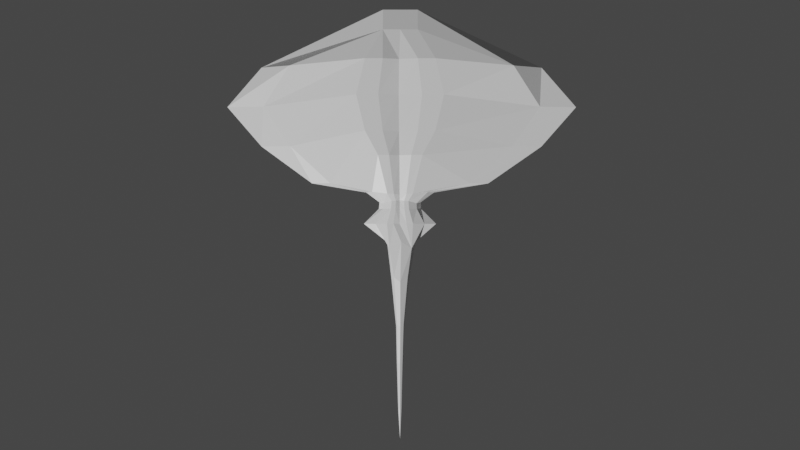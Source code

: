 # Source: stingray.blend  (saved by Blender 2.82.7; exported with 4.5.12 LTS)
import bpy
from mathutils import Matrix  # noqa: F401  (used for matrix-valued properties, if any)

bpy.ops.wm.read_factory_settings(use_empty=True)
scene = bpy.context.scene
scene.name = 'Scene'

# ---- collections
col_collection = bpy.data.collections.new('Collection'); scene.collection.children.link(col_collection)

# ---- materials (node trees are filled in below, after node groups)
mat_material = bpy.data.materials.new('Material')
mat_material.alpha_threshold = 0.0
mat_material.use_transparent_shadow = False
mat_material.line_color = (0.0, 0.0, 0.0, 1.0)

# ---- material node trees
mat_material.use_nodes = True; mat_material.node_tree.nodes.clear()
_N = mat_material.node_tree.nodes; _L = mat_material.node_tree.links
n0 = _N.new('ShaderNodeOutputMaterial'); n0.name = 'Material Output'; n0.location = (300, 300)
n1 = _N.new('ShaderNodeBsdfPrincipled'); n1.name = 'Principled BSDF'; n1.location = (10, 300)
n1.distribution = 'GGX'
n1.subsurface_method = 'BURLEY'
n1.inputs[2].default_value = 0.4
n1.inputs[3].default_value = 1.45
n1.inputs[27].default_value = (0.0, 0.0, 0.0, 1.0)
n1.inputs[28].default_value = 1.0
_L.new(n1.outputs[0], n0.inputs[0])
n0.is_active_output = True

# ---- world
world_world = bpy.data.worlds.new('World'); scene.world = world_world
world_world.use_nodes = True; world_world.node_tree.nodes.clear()
_N = world_world.node_tree.nodes; _L = world_world.node_tree.links
n0 = _N.new('ShaderNodeOutputWorld'); n0.name = 'World Output'; n0.location = (300, 300)
n1 = _N.new('ShaderNodeBackground'); n1.name = 'Background'; n1.location = (10, 300)
n1.inputs[0].default_value = (0.05088, 0.05088, 0.05088, 1.0)
_L.new(n1.outputs[0], n0.inputs[0])
n0.is_active_output = True
world_world.color = (0.05088, 0.05088, 0.05088)
world_world.use_sun_shadow = False
world_world.sun_shadow_jitter_overblur = 0.0

# ---- cameras
cam_camera = bpy.data.cameras.new('Camera')

# ---- meshes
me_cube = bpy.data.meshes.new('Cube')
me_cube.from_pydata([(-0.05615, 0.5801, 0.2646), (-0.0562, 0.5801, -0.2851), (-0.05616, -0.58, 0.2646), (-0.05622, -0.58, -0.2851), (-1.071, 0.3766, 0.3191), (-1.074, 0.3761, -0.3147), (-1.07, -0.3763, 0.3192), (-1.073, -0.3757, -0.3148), (-0.05526, 1.615, -0.01028), (-1.016, -0.9193, 0.001713), (-0.05525, -1.615, -0.01028), (-1.015, 0.9195, 0.001712), (-1.098, 0.0003143, -0.3113), (-0.0539, -0.01914, 0.2148), (-1.106, -0.01192, 0.2582), (-0.0583, 4.6e-05, -0.2844), (4.532, 0.1962, 0.008335), (-1.866, -3.117, -0.1891), (-0.7246, 0.3974, -0.3033), (-0.7246, -0.3978, 0.3007), (-0.7246, -0.3978, -0.3033), (-0.7246, 0.3974, 0.3006), (-0.7246, 0.9476, -0.0008178), (-0.7246, -0.948, -0.0008196), (-0.7246, -0.0001926, -0.3017), (-0.721, -0.01339, 0.2444), (-1.08, 0.1877, 0.3178), (-0.05777, 0.2895, -0.2846), (-3.094, 0.986, 0.8526), (-1.084, 0.1874, -0.3134), (-0.05772, 0.2895, 0.2641), (0.7604, 0.6918, -0.06681), (-0.7246, 0.1986, 0.3001), (-0.7246, 0.1986, -0.3029), (-1.084, -0.186, -0.3133), (-0.05773, -0.2882, 0.264), (0.7604, -0.5811, -0.06681), (-1.081, -0.1863, 0.3177), (-0.05778, -0.2882, -0.2846), (-3.094, 0.4961, 0.8526), (-0.7246, -0.1981, -0.3029), (-0.7246, -0.1981, 0.3001), (-0.9759, -0.7394, 0.1668), (-0.05201, 1.099, 0.1278), (-0.05203, -1.099, 0.1278), (-0.9755, 0.7393, 0.1668), (0.7604, 0.05399, 0.2918), (-3.094, 0.986, -0.7985), (-0.7246, 0.749, 0.1566), (-0.7246, -0.7494, 0.1566), (1.041, 0.5225, 0.2369), (-1.866, 3.127, -0.1891), (-3.094, -0.9735, 0.8526), (1.041, -0.4754, 0.2369), (-0.05204, 1.099, -0.1484), (-0.05206, -1.098, -0.1484), (-0.9762, 0.7391, -0.1637), (-0.9767, -0.7391, -0.1636), (-1.866, -3.117, 0.2104), (0.7604, 0.05399, -0.4255), (-0.7246, -0.7494, -0.1573), (-0.7246, 0.749, -0.1573), (1.041, 0.5225, -0.3255), (-3.094, -0.9735, -0.7985), (-3.094, -0.4816, -0.7985), (1.041, -0.4754, -0.3255), (2.559, 0.3938, 0.002324), (6.205, 0.145, -0.05351), (2.537, 0.01173, 0.3908), (2.392, 0.3358, 0.2757), (2.494, -0.373, 0.008308), (2.341, -0.2654, 0.2804), (2.516, 0.007468, -0.3802), (2.376, 0.3324, -0.3287), (2.325, -0.2688, -0.324), (8.274, 0.08323, -0.01808), (4.542, 0.01288, 0.1935), (4.456, 0.1593, 0.1394), (4.542, -0.1717, 0.01007), (4.464, -0.1291, 0.1407), (4.531, 0.01083, -0.1751), (4.447, 0.1577, -0.1497), (4.455, -0.1307, -0.1483), (9.584, 0.002711, -0.01294), (6.211, 0.001813, 0.08834), (6.143, 0.1131, 0.04427), (6.223, -0.139, -0.05494), (6.157, -0.1096, 0.04314), (6.217, 0.003633, -0.1968), (6.147, 0.1145, -0.1793), (6.162, -0.1081, -0.1804), (8.277, 0.00879, 0.06884), (8.238, 0.06965, 0.03839), (8.284, -0.0775, -0.005616), (8.246, -0.05635, 0.04816), (8.282, -0.003406, -0.09251), (8.242, 0.06009, -0.0881), (8.25, -0.06591, -0.07833), (-1.381, -0.2716, -0.4559), (-1.395, -0.5631, -0.4684), (-1.481, -1.243, 0.2887), (-1.399, -0.5675, 0.4889), (-1.481, 1.25, -0.2685), (-1.395, 0.5688, -0.4686), (-1.386, 0.2808, 0.4769), (-1.399, 0.5732, 0.4892), (-1.48, -1.24, -0.268), (-1.458, -1.513, 0.009649), (-1.482, 1.252, 0.2893), (-1.459, 1.523, 0.009681), (-4.167, 1.565, 0.8594), (-1.382, 0.2784, -0.4566), (-1.369, 0.002541, -0.4446), (-1.385, -0.2739, 0.4762), (-1.354, -0.01498, 0.3718), (-4.167, 0.7861, 0.8594), (-3.52, -6.212, -0.007889), (-3.52, -4.897, -0.1966), (-3.52, 5.025, 0.2028), (-3.52, 6.34, -0.007889), (-4.167, 0.007681, -0.7917), (-4.167, 0.7861, -0.7917), (-1.866, -3.944, 0.01855), (-1.866, 3.127, 0.2104), (-1.866, 3.955, 0.01855), (-3.094, 0.4961, -0.7985), (-3.094, 0.006221, -0.7985), (-3.094, -0.4816, 0.8526), (-3.085, -0.02629, 0.7056), (-3.52, 5.025, -0.1966), (-4.167, 1.565, -0.7917), (-3.52, -4.897, 0.2028), (-4.167, -1.549, 0.8594), (-4.167, -0.7674, -0.7917), (-4.167, -1.549, -0.7917), (-4.167, -0.7674, 0.8594), (-4.158, -0.04398, 0.7124), (-7.349, -0.7656, -0.7685), (-7.349, -1.547, -0.7685), (-7.05, -4.894, 0.7292), (-7.349, -1.547, 0.8826), (-7.05, 5.028, -0.6667), (-7.349, 1.566, -0.7685), (-7.349, 0.7879, 0.8826), (-7.349, 1.566, 0.8826), (-7.05, -4.894, -0.6667), (-7.05, -6.209, 0.03126), (-7.05, 5.028, 0.7292), (-7.05, 6.343, 0.03126), (-9.646, 0.7879, 0.05701), (-7.349, 0.7879, -0.7685), (-7.349, 0.009501, -0.7685), (-7.349, -0.7656, 0.8826), (-7.341, -0.04216, 0.7356), (-9.646, -0.7656, 0.05701), (-9.646, 0.009501, 0.05701), (-8.694, 0.009501, -0.3558), (-8.694, 0.009501, 0.4698), (-8.694, 0.7879, -0.3558), (-8.694, 0.7879, 0.4698), (-8.694, -0.7656, 0.4698), (-8.694, -0.7656, -0.3558), (-5.758, -1.935, 0.871), (-5.285, 7.89, 0.01168), (-5.758, -0.9612, -0.7801), (-5.758, -1.935, -0.7801), (-5.285, 6.253, 0.2084), (-5.758, -0.9612, 0.871), (-5.285, -6.103, -0.191), (-5.285, -7.74, 0.01168), (-5.285, -6.103, 0.2084), (-5.758, 0.9734, -0.7801), (-5.758, 0.00405, -0.7801), (-5.758, 1.943, 0.871), (-5.285, 6.253, -0.191), (-5.758, 1.943, -0.7801), (-5.749, -0.06029, 0.724), (-5.758, 0.9734, 0.871)], [], [(41, 37, 6, 19), (49, 19, 6, 42), (29, 12, 112, 111), (40, 38, 3, 20), (53, 35, 2, 44), (48, 21, 0, 43), (61, 22, 8, 54), (65, 36, 10, 55), (56, 5, 103, 102), (60, 23, 9, 57), (12, 34, 98, 112), (62, 31, 66, 73), (50, 30, 13, 46), (33, 27, 15, 24), (14, 26, 104, 114), (32, 26, 14, 25), (30, 32, 25, 13), (29, 33, 24, 12), (55, 10, 23, 60), (56, 11, 22, 61), (45, 4, 21, 48), (34, 40, 20, 7), (44, 2, 19, 49), (35, 41, 19, 2), (5, 18, 33, 29), (0, 21, 32, 30), (21, 4, 26, 32), (18, 1, 27, 33), (43, 0, 30, 50), (54, 8, 31, 62), (7, 57, 106, 99), (42, 6, 101, 100), (13, 25, 41, 35), (12, 24, 40, 34), (11, 56, 102, 109), (26, 4, 105, 104), (46, 53, 71, 68), (46, 13, 35, 53), (24, 15, 38, 40), (25, 14, 37, 41), (65, 59, 72, 74), (4, 45, 108, 105), (6, 37, 113, 101), (8, 43, 50, 31), (10, 44, 49, 23), (11, 45, 48, 22), (45, 11, 109, 108), (59, 62, 73, 72), (22, 48, 43, 8), (36, 53, 44, 10), (34, 7, 99, 98), (23, 49, 42, 9), (15, 59, 65, 38), (37, 14, 114, 113), (5, 29, 111, 103), (1, 54, 62, 27), (5, 56, 61, 18), (3, 55, 60, 20), (27, 62, 59, 15), (9, 42, 100, 107), (20, 60, 57, 7), (57, 9, 107, 106), (38, 65, 55, 3), (18, 61, 54, 1), (69, 68, 76, 77), (73, 66, 16, 81), (74, 72, 80, 82), (68, 71, 79, 76), (53, 36, 70, 71), (50, 46, 68, 69), (36, 65, 74, 70), (31, 50, 69, 66), (82, 80, 88, 90), (76, 79, 87, 84), (78, 82, 90, 86), (80, 81, 89, 88), (71, 70, 78, 79), (66, 69, 77, 16), (72, 73, 81, 80), (70, 74, 82, 78), (88, 89, 96, 95), (67, 85, 92, 75), (87, 86, 93, 94), (85, 84, 91, 92), (81, 16, 67, 89), (77, 76, 84, 85), (79, 78, 86, 87), (16, 77, 85, 67), (94, 93, 83), (92, 91, 83), (96, 75, 83), (97, 95, 83), (86, 90, 97, 93), (84, 87, 94, 91), (90, 88, 95, 97), (89, 67, 75, 96), (75, 92, 83), (95, 96, 83), (93, 97, 83), (91, 94, 83), (109, 102, 51, 124), (100, 101, 52, 58), (105, 108, 123, 28), (113, 114, 128, 127), (98, 99, 63, 64), (107, 100, 58, 122), (111, 112, 126, 125), (103, 111, 125, 47), (108, 109, 124, 123), (114, 104, 39, 128), (106, 107, 122, 17), (101, 113, 127, 52), (104, 105, 28, 39), (99, 106, 17, 63), (112, 98, 64, 126), (102, 103, 47, 51), (47, 125, 121, 130), (58, 52, 132, 131), (123, 124, 119, 118), (125, 126, 120, 121), (128, 39, 115, 136), (51, 47, 130, 129), (64, 63, 134, 133), (52, 127, 135, 132), (63, 17, 117, 134), (126, 64, 133, 120), (17, 122, 116, 117), (124, 51, 129, 119), (28, 123, 118, 110), (127, 128, 136, 135), (122, 58, 131, 116), (39, 28, 110, 115), (170, 162, 140, 139), (162, 167, 152, 140), (166, 163, 148, 147), (165, 168, 145, 138), (172, 164, 137, 151), (163, 174, 141, 148), (164, 165, 138, 137), (173, 166, 147, 144), (167, 176, 153, 152), (168, 169, 146, 145), (169, 170, 139, 146), (175, 171, 150, 142), (171, 172, 151, 150), (177, 173, 144, 143), (174, 175, 142, 141), (176, 177, 143, 153), (159, 143, 144, 147), (158, 149, 148, 141), (161, 154, 155, 156), (160, 152, 153, 157), (156, 155, 149, 158), (157, 153, 143, 159), (139, 140, 152, 160), (145, 146, 154, 161), (146, 139, 160, 154), (155, 157, 159, 149), (154, 160, 157, 155), (149, 159, 147, 148), (138, 145, 161, 137), (151, 156, 158, 150), (137, 161, 156, 151), (150, 158, 141, 142), (136, 115, 177, 176), (129, 130, 175, 174), (115, 110, 173, 177), (121, 120, 172, 171), (130, 121, 171, 175), (116, 131, 170, 169), (117, 116, 169, 168), (135, 136, 176, 167), (110, 118, 166, 173), (133, 134, 165, 164), (119, 129, 174, 163), (120, 133, 164, 172), (134, 117, 168, 165), (118, 119, 163, 166), (132, 135, 167, 162), (131, 132, 162, 170)])
_uv = me_cube.uv_layers.new(name='UVMap')
_uv.uv.foreach_set('vector', [0.75, 0.6872, 0.875, 0.6872, 0.875, 0.75, 0.75, 0.75, 0.5625, 0.875, 0.625, 0.875, 0.625, 1.0, 0.5625, 1.0, 0.125, 0.5625, 0.125, 0.625, 0.125, 0.625, 0.125, 0.5625, 0.25, 0.6872, 0.375, 0.6872, 0.375, 0.75, 0.25, 0.75, 0.5625, 0.6872, 0.625, 0.6872, 0.625, 0.75, 0.5625, 0.75, 0.5625, 0.375, 0.625, 0.375, 0.625, 0.5, 0.5625, 0.5, 0.4375, 0.375, 0.5, 0.375, 0.5, 0.5, 0.4375, 0.5, 0.4375, 0.6872, 0.5, 0.6872, 0.5, 0.75, 0.4375, 0.75, 0.4375, 0.25, 0.375, 0.25, 0.375, 0.25, 0.4375, 0.25, 0.4375, 0.875, 0.5, 0.875, 0.5, 1.0, 0.4375, 1.0, 0.125, 0.625, 0.125, 0.6872, 0.125, 0.6872, 0.125, 0.625, 0.4375, 0.5625, 0.5, 0.5625, 0.5, 0.5625, 0.4375, 0.5625, 0.5625, 0.5625, 0.625, 0.5625, 0.625, 0.625, 0.5625, 0.625, 0.25, 0.5625, 0.375, 0.5625, 0.375, 0.625, 0.25, 0.625, 0.875, 0.625, 0.875, 0.5625, 0.875, 0.5625, 0.875, 0.625, 0.75, 0.5625, 0.875, 0.5625, 0.875, 0.625, 0.75, 0.625, 0.625, 0.5625, 0.75, 0.5625, 0.75, 0.625, 0.625, 0.625, 0.125, 0.5625, 0.25, 0.5625, 0.25, 0.625, 0.125, 0.625, 0.4375, 0.75, 0.5, 0.75, 0.5, 0.875, 0.4375, 0.875, 0.4375, 0.25, 0.5, 0.25, 0.5, 0.375, 0.4375, 0.375, 0.5625, 0.25, 0.625, 0.25, 0.625, 0.375, 0.5625, 0.375, 0.125, 0.6872, 0.25, 0.6872, 0.25, 0.75, 0.125, 0.75, 0.5625, 0.75, 0.625, 0.75, 0.625, 0.875, 0.5625, 0.875, 0.625, 0.6872, 0.75, 0.6872, 0.75, 0.75, 0.625, 0.75, 0.125, 0.5, 0.25, 0.5, 0.25, 0.5625, 0.125, 0.5625, 0.625, 0.5, 0.75, 0.5, 0.75, 0.5625, 0.625, 0.5625, 0.75, 0.5, 0.875, 0.5, 0.875, 0.5625, 0.75, 0.5625, 0.25, 0.5, 0.375, 0.5, 0.375, 0.5625, 0.25, 0.5625, 0.5625, 0.5, 0.625, 0.5, 0.625, 0.5625, 0.5625, 0.5625, 0.4375, 0.5, 0.5, 0.5, 0.5, 0.5625, 0.4375, 0.5625, 0.375, 1.0, 0.4375, 1.0, 0.4375, 1.0, 0.375, 1.0, 0.5625, 1.0, 0.625, 1.0, 0.625, 1.0, 0.5625, 1.0, 0.625, 0.625, 0.75, 0.625, 0.75, 0.6872, 0.625, 0.6872, 0.125, 0.625, 0.25, 0.625, 0.25, 0.6872, 0.125, 0.6872, 0.5, 0.25, 0.4375, 0.25, 0.4375, 0.25, 0.5, 0.25, 0.875, 0.5625, 0.875, 0.5, 0.875, 0.5, 0.875, 0.5625, 0.5625, 0.625, 0.5625, 0.6872, 0.5625, 0.6872, 0.5625, 0.625, 0.5625, 0.625, 0.625, 0.625, 0.625, 0.6872, 0.5625, 0.6872, 0.25, 0.625, 0.375, 0.625, 0.375, 0.6872, 0.25, 0.6872, 0.75, 0.625, 0.875, 0.625, 0.875, 0.6872, 0.75, 0.6872, 0.4375, 0.6872, 0.4375, 0.625, 0.4375, 0.625, 0.4375, 0.6872, 0.625, 0.25, 0.5625, 0.25, 0.5625, 0.25, 0.625, 0.25, 0.875, 0.75, 0.875, 0.6872, 0.875, 0.6872, 0.875, 0.75, 0.5, 0.5, 0.5625, 0.5, 0.5625, 0.5625, 0.5, 0.5625, 0.5, 0.75, 0.5625, 0.75, 0.5625, 0.875, 0.5, 0.875, 0.5, 0.25, 0.5625, 0.25, 0.5625, 0.375, 0.5, 0.375, 0.5625, 0.25, 0.5, 0.25, 0.5, 0.25, 0.5625, 0.25, 0.4375, 0.625, 0.4375, 0.5625, 0.4375, 0.5625, 0.4375, 0.625, 0.5, 0.375, 0.5625, 0.375, 0.5625, 0.5, 0.5, 0.5, 0.5, 0.6872, 0.5625, 0.6872, 0.5625, 0.75, 0.5, 0.75, 0.125, 0.6872, 0.125, 0.75, 0.125, 0.75, 0.125, 0.6872, 0.5, 0.875, 0.5625, 0.875, 0.5625, 1.0, 0.5, 1.0, 0.375, 0.625, 0.4375, 0.625, 0.4375, 0.6872, 0.375, 0.6872, 0.875, 0.6872, 0.875, 0.625, 0.875, 0.625, 0.875, 0.6872, 0.125, 0.5, 0.125, 0.5625, 0.125, 0.5625, 0.125, 0.5, 0.375, 0.5, 0.4375, 0.5, 0.4375, 0.5625, 0.375, 0.5625, 0.375, 0.25, 0.4375, 0.25, 0.4375, 0.375, 0.375, 0.375, 0.375, 0.75, 0.4375, 0.75, 0.4375, 0.875, 0.375, 0.875, 0.375, 0.5625, 0.4375, 0.5625, 0.4375, 0.625, 0.375, 0.625, 0.5, 1.0, 0.5625, 1.0, 0.5625, 1.0, 0.5, 1.0, 0.375, 0.875, 0.4375, 0.875, 0.4375, 1.0, 0.375, 1.0, 0.4375, 1.0, 0.5, 1.0, 0.5, 1.0, 0.4375, 1.0, 0.375, 0.6872, 0.4375, 0.6872, 0.4375, 0.75, 0.375, 0.75, 0.375, 0.375, 0.4375, 0.375, 0.4375, 0.5, 0.375, 0.5, 0.5625, 0.5625, 0.5625, 0.625, 0.5625, 0.625, 0.5625, 0.5625, 0.4375, 0.5625, 0.5, 0.5625, 0.5, 0.5625, 0.4375, 0.5625, 0.4375, 0.6872, 0.4375, 0.625, 0.4375, 0.625, 0.4375, 0.6872, 0.5625, 0.625, 0.5625, 0.6872, 0.5625, 0.6872, 0.5625, 0.625, 0.5625, 0.6872, 0.5, 0.6872, 0.5, 0.6872, 0.5625, 0.6872, 0.5625, 0.5625, 0.5625, 0.625, 0.5625, 0.625, 0.5625, 0.5625, 0.5, 0.6872, 0.4375, 0.6872, 0.4375, 0.6872, 0.5, 0.6872, 0.5, 0.5625, 0.5625, 0.5625, 0.5625, 0.5625, 0.5, 0.5625, 0.4375, 0.6872, 0.4375, 0.625, 0.4375, 0.625, 0.4375, 0.6872, 0.5625, 0.625, 0.5625, 0.6872, 0.5625, 0.6872, 0.5625, 0.625, 0.5, 0.6872, 0.4375, 0.6872, 0.4375, 0.6872, 0.5, 0.6872, 0.4375, 0.625, 0.4375, 0.5625, 0.4375, 0.5625, 0.4375, 0.625, 0.5625, 0.6872, 0.5, 0.6872, 0.5, 0.6872, 0.5625, 0.6872, 0.5, 0.5625, 0.5625, 0.5625, 0.5625, 0.5625, 0.5, 0.5625, 0.4375, 0.625, 0.4375, 0.5625, 0.4375, 0.5625, 0.4375, 0.625, 0.5, 0.6872, 0.4375, 0.6872, 0.4375, 0.6872, 0.5, 0.6872, 0.4375, 0.625, 0.4375, 0.5625, 0.4375, 0.5625, 0.4375, 0.625, 0.5, 0.5625, 0.5625, 0.5625, 0.5625, 0.5625, 0.5, 0.5625, 0.5625, 0.6872, 0.5, 0.6872, 0.5, 0.6872, 0.5625, 0.6872, 0.5625, 0.5625, 0.5625, 0.625, 0.5625, 0.625, 0.5625, 0.5625, 0.4375, 0.5625, 0.5, 0.5625, 0.5, 0.5625, 0.4375, 0.5625, 0.5625, 0.5625, 0.5625, 0.625, 0.5625, 0.625, 0.5625, 0.5625, 0.5625, 0.6872, 0.5, 0.6872, 0.5, 0.6872, 0.5625, 0.6872, 0.5, 0.5625, 0.5625, 0.5625, 0.5625, 0.5625, 0.5, 0.5625, 0.5625, 0.6872, 0.5, 0.6872, 0.5625, 0.6872, 0.5625, 0.5625, 0.5625, 0.625, 0.5625, 0.5625, 0.4375, 0.5625, 0.5, 0.5625, 0.4375, 0.5625, 0.4375, 0.6872, 0.4375, 0.625, 0.4375, 0.6872, 0.5, 0.6872, 0.4375, 0.6872, 0.4375, 0.6872, 0.5, 0.6872, 0.5625, 0.625, 0.5625, 0.6872, 0.5625, 0.6872, 0.5625, 0.625, 0.4375, 0.6872, 0.4375, 0.625, 0.4375, 0.625, 0.4375, 0.6872, 0.4375, 0.5625, 0.5, 0.5625, 0.5, 0.5625, 0.4375, 0.5625, 0.5, 0.5625, 0.5625, 0.5625, 0.5, 0.5625, 0.4375, 0.625, 0.4375, 0.5625, 0.4375, 0.625, 0.5, 0.6872, 0.4375, 0.6872, 0.5, 0.6872, 0.5625, 0.625, 0.5625, 0.6872, 0.5625, 0.625, 0.5, 0.25, 0.4375, 0.25, 0.4375, 0.25, 0.5, 0.25, 0.5625, 1.0, 0.625, 1.0, 0.625, 1.0, 0.5625, 1.0, 0.625, 0.25, 0.5625, 0.25, 0.5625, 0.25, 0.625, 0.25, 0.875, 0.6872, 0.875, 0.625, 0.875, 0.625, 0.875, 0.6872, 0.125, 0.6872, 0.125, 0.75, 0.125, 0.75, 0.125, 0.6872, 0.5, 1.0, 0.5625, 1.0, 0.5625, 1.0, 0.5, 1.0, 0.125, 0.5625, 0.125, 0.625, 0.125, 0.625, 0.125, 0.5625, 0.125, 0.5, 0.125, 0.5625, 0.125, 0.5625, 0.125, 0.5, 0.5625, 0.25, 0.5, 0.25, 0.5, 0.25, 0.5625, 0.25, 0.875, 0.625, 0.875, 0.5625, 0.875, 0.5625, 0.875, 0.625, 0.4375, 1.0, 0.5, 1.0, 0.5, 1.0, 0.4375, 1.0, 0.875, 0.75, 0.875, 0.6872, 0.875, 0.6872, 0.875, 0.75, 0.875, 0.5625, 0.875, 0.5, 0.875, 0.5, 0.875, 0.5625, 0.375, 1.0, 0.4375, 1.0, 0.4375, 1.0, 0.375, 1.0, 0.125, 0.625, 0.125, 0.6872, 0.125, 0.6872, 0.125, 0.625, 0.4375, 0.25, 0.375, 0.25, 0.375, 0.25, 0.4375, 0.25, 0.125, 0.5, 0.125, 0.5625, 0.125, 0.5625, 0.125, 0.5, 0.5625, 1.0, 0.625, 1.0, 0.625, 1.0, 0.5625, 1.0, 0.5625, 0.25, 0.5, 0.25, 0.5, 0.25, 0.5625, 0.25, 0.125, 0.5625, 0.125, 0.625, 0.125, 0.625, 0.125, 0.5625, 0.875, 0.625, 0.875, 0.5625, 0.875, 0.5625, 0.875, 0.625, 0.4375, 0.25, 0.375, 0.25, 0.375, 0.25, 0.4375, 0.25, 0.125, 0.6872, 0.125, 0.75, 0.125, 0.75, 0.125, 0.6872, 0.875, 0.75, 0.875, 0.6872, 0.875, 0.6872, 0.875, 0.75, 0.375, 1.0, 0.4375, 1.0, 0.4375, 1.0, 0.375, 1.0, 0.125, 0.625, 0.125, 0.6872, 0.125, 0.6872, 0.125, 0.625, 0.4375, 1.0, 0.5, 1.0, 0.5, 1.0, 0.4375, 1.0, 0.5, 0.25, 0.4375, 0.25, 0.4375, 0.25, 0.5, 0.25, 0.625, 0.25, 0.5625, 0.25, 0.5625, 0.25, 0.625, 0.25, 0.875, 0.6872, 0.875, 0.625, 0.875, 0.625, 0.875, 0.6872, 0.5, 1.0, 0.5625, 1.0, 0.5625, 1.0, 0.5, 1.0, 0.875, 0.5625, 0.875, 0.5, 0.875, 0.5, 0.875, 0.5625, 0.5625, 1.0, 0.625, 1.0, 0.625, 1.0, 0.5625, 1.0, 0.875, 0.75, 0.875, 0.6872, 0.875, 0.6872, 0.875, 0.75, 0.5625, 0.25, 0.5, 0.25, 0.5, 0.25, 0.5625, 0.25, 0.375, 1.0, 0.4375, 1.0, 0.4375, 1.0, 0.375, 1.0, 0.125, 0.625, 0.125, 0.6872, 0.125, 0.6872, 0.125, 0.625, 0.5, 0.25, 0.4375, 0.25, 0.4375, 0.25, 0.5, 0.25, 0.125, 0.6872, 0.125, 0.75, 0.125, 0.75, 0.125, 0.6872, 0.625, 0.25, 0.5625, 0.25, 0.5625, 0.25, 0.625, 0.25, 0.875, 0.6872, 0.875, 0.625, 0.875, 0.625, 0.875, 0.6872, 0.4375, 1.0, 0.5, 1.0, 0.5, 1.0, 0.4375, 1.0, 0.5, 1.0, 0.5625, 1.0, 0.5625, 1.0, 0.5, 1.0, 0.125, 0.5, 0.125, 0.5625, 0.125, 0.5625, 0.125, 0.5, 0.125, 0.5625, 0.125, 0.625, 0.125, 0.625, 0.125, 0.5625, 0.875, 0.5625, 0.875, 0.5, 0.875, 0.5, 0.875, 0.5625, 0.4375, 0.25, 0.375, 0.25, 0.375, 0.25, 0.4375, 0.25, 0.875, 0.625, 0.875, 0.5625, 0.875, 0.5625, 0.875, 0.625, 0.5625, 0.1875, 0.625, 0.1875, 0.625, 0.25, 0.5625, 0.25, 0.4375, 0.1875, 0.5, 0.1875, 0.5, 0.25, 0.4375, 0.25, 0.4375, 0.06277, 0.5, 0.06277, 0.5, 0.125, 0.4375, 0.125, 0.5625, 0.06277, 0.625, 0.06277, 0.625, 0.125, 0.5625, 0.125, 0.4375, 0.125, 0.5, 0.125, 0.5, 0.1875, 0.4375, 0.1875, 0.5625, 0.125, 0.625, 0.125, 0.625, 0.1875, 0.5625, 0.1875, 0.5625, 0.0, 0.625, 0.0, 0.625, 0.06277, 0.5625, 0.06277, 0.4375, 0.0, 0.5, 0.0, 0.5, 0.06277, 0.4375, 0.06277, 0.5, 0.0, 0.5625, 0.0, 0.5625, 0.06277, 0.5, 0.06277, 0.5, 0.125, 0.5625, 0.125, 0.5625, 0.1875, 0.5, 0.1875, 0.5, 0.06277, 0.5625, 0.06277, 0.5625, 0.125, 0.5, 0.125, 0.5, 0.1875, 0.5625, 0.1875, 0.5625, 0.25, 0.5, 0.25, 0.375, 0.0, 0.4375, 0.0, 0.4375, 0.06277, 0.375, 0.06277, 0.375, 0.125, 0.4375, 0.125, 0.4375, 0.1875, 0.375, 0.1875, 0.375, 0.06277, 0.4375, 0.06277, 0.4375, 0.125, 0.375, 0.125, 0.375, 0.1875, 0.4375, 0.1875, 0.4375, 0.25, 0.375, 0.25, 0.875, 0.625, 0.875, 0.5625, 0.875, 0.5625, 0.875, 0.625, 0.4375, 0.25, 0.375, 0.25, 0.375, 0.25, 0.4375, 0.25, 0.875, 0.5625, 0.875, 0.5, 0.875, 0.5, 0.875, 0.5625, 0.125, 0.5625, 0.125, 0.625, 0.125, 0.625, 0.125, 0.5625, 0.125, 0.5, 0.125, 0.5625, 0.125, 0.5625, 0.125, 0.5, 0.5, 1.0, 0.5625, 1.0, 0.5625, 1.0, 0.5, 1.0, 0.4375, 1.0, 0.5, 1.0, 0.5, 1.0, 0.4375, 1.0, 0.875, 0.6872, 0.875, 0.625, 0.875, 0.625, 0.875, 0.6872, 0.625, 0.25, 0.5625, 0.25, 0.5625, 0.25, 0.625, 0.25, 0.125, 0.6872, 0.125, 0.75, 0.125, 0.75, 0.125, 0.6872, 0.5, 0.25, 0.4375, 0.25, 0.4375, 0.25, 0.5, 0.25, 0.125, 0.625, 0.125, 0.6872, 0.125, 0.6872, 0.125, 0.625, 0.375, 1.0, 0.4375, 1.0, 0.4375, 1.0, 0.375, 1.0, 0.5625, 0.25, 0.5, 0.25, 0.5, 0.25, 0.5625, 0.25, 0.875, 0.75, 0.875, 0.6872, 0.875, 0.6872, 0.875, 0.75, 0.5625, 1.0, 0.625, 1.0, 0.625, 1.0, 0.5625, 1.0])
me_cube.materials.append(mat_material)
me_cube.use_remesh_preserve_volume = False
me_cube.use_remesh_preserve_attributes = False
me_cube.use_mirror_vertex_groups = False
me_cube.update()
arm_armature = bpy.data.armatures.new('Armature')  # bones are not reproduced

# ---- objects
ob_cube = bpy.data.objects.new('Cube', me_cube)
ob_armature = bpy.data.objects.new('Armature', arm_armature)
ob_camera = bpy.data.objects.new('Camera', cam_camera)

# ---- transforms, parenting, visibility, modifiers, constraints
ob_cube.parent = ob_armature
ob_cube.location = (0.0, 0.0, 0.0)
ob_cube.lock_rotations_4d = False
ob_cube.empty_display_type = 'ARROWS'
ob_cube.lineart.crease_threshold = 0.0
_vg = ob_cube.vertex_groups.new(name='Bone')
for _i, _w in zip([0, 1, 2, 3, 8, 10, 13, 15, 22, 23, 27, 30, 31, 35, 36, 38, 43, 44, 46, 48, 49, 50, 53, 54, 55, 59, 60, 61, 62, 65, 69, 71, 73, 74], [0.1168, 0.1322, 0.1255, 0.1204, 0.2389, 0.2086, 0.01673, 0.04123, 0.06887, 0.06662, 0.0824, 0.06575, 0.849, 0.07291, 0.878, 0.06894, 0.2301, 0.2237, 0.9293, 0.04016, 0.05361, 0.868, 0.8801, 0.2392, 0.231, 0.9212, 0.03991, 0.05486, 0.8711, 0.8745, 0.03984, 0.03123, 0.01913, 0.02848]): _vg.add([_i], _w, 'REPLACE')
_vg = ob_cube.vertex_groups.new(name='Bone.001')
for _i, _w in zip([50, 53, 62, 65, 66, 68, 69, 70, 71, 72, 73, 74], [0.08368, 0.07176, 0.07859, 0.07997, 0.9637, 0.9645, 0.9572, 0.9681, 0.9645, 0.9806, 0.9697, 0.9687]): _vg.add([_i], _w, 'REPLACE')
_vg = ob_cube.vertex_groups.new(name='Bone.002')
for _i, _w in zip([16, 66, 68, 76, 77, 78, 79, 80, 81, 82], [0.9917, 0.005391, 0.005944, 0.9904, 0.9899, 0.9933, 0.9912, 0.9962, 0.9932, 0.9948]): _vg.add([_i], _w, 'REPLACE')
_vg = ob_cube.vertex_groups.new(name='Bone.003')
for _i, _w in zip([67, 75, 83, 84, 85, 86, 87, 88, 89, 90, 91, 92, 93, 94, 95, 96, 97], [0.9972, 0.1943, 0.09065, 0.9973, 0.9948, 0.9977, 0.9952, 0.9973, 0.9947, 0.9953, 0.1931, 0.2035, 0.1916, 0.2013, 0.1927, 0.2033, 0.2012]): _vg.add([_i], _w, 'REPLACE')
_vg = ob_cube.vertex_groups.new(name='Bone.004')
for _i, _w in zip([75, 83, 91, 92, 93, 94, 95, 96, 97], [0.816, 0.9181, 0.8171, 0.8066, 0.8187, 0.8088, 0.8175, 0.8068, 0.809]): _vg.add([_i], _w, 'REPLACE')
_vg = ob_cube.vertex_groups.new(name='Bone.005')
for _i, _w in zip([0, 1, 2, 3, 4, 5, 6, 7, 8, 9, 10, 11, 12, 13, 14, 15, 17, 18, 19, 20, 21, 22, 23, 24, 25, 26, 27, 28, 29, 30, 31, 32, 33, 34, 35, 36, 37, 38, 39, 40, 41, 42, 43, 44, 45, 46, 47, 48, 49, 50, 51, 52, 53, 54, 55, 56, 57, 58, 59, 60, 61, 62, 63, 64, 65, 98, 99, 100, 101, 102, 103, 104, 105, 106, 107, 108, 109, 111, 112, 113, 114, 115, 117, 118, 120, 121, 122, 123, 124, 125, 126, 127, 128, 129, 130, 131, 133, 134, 135, 136], [0.8768, 0.8639, 0.8704, 0.8741, 0.9785, 0.9746, 0.9768, 0.9771, 0.7652, 0.9049, 0.7951, 0.9046, 0.9915, 0.967, 0.9959, 0.9544, 0.2478, 0.9739, 0.9755, 0.972, 0.9733, 0.9122, 0.9146, 0.9916, 0.9951, 0.9912, 0.9165, 0.2572, 0.9865, 0.9303, 0.1503, 0.9886, 0.9861, 0.9891, 0.9255, 0.1256, 0.9894, 0.9275, 0.6284, 0.9869, 0.9883, 0.9355, 0.772, 0.7783, 0.9346, 0.06109, 0.2952, 0.936, 0.9291, 0.04757, 0.2555, 0.2857, 0.04658, 0.7651, 0.7738, 0.9348, 0.9345, 0.2583, 0.06888, 0.9363, 0.9281, 0.05045, 0.2619, 0.6128, 0.04358, 0.9676, 0.9187, 0.7836, 0.9368, 0.7824, 0.934, 0.9684, 0.9183, 0.7526, 0.7062, 0.7511, 0.7045, 0.9676, 0.9807, 0.9727, 0.9898, 0.0391, 0.02429, 0.02434, 0.07498, 0.05275, 0.1142, 0.2499, 0.1169, 0.6463, 0.7513, 0.6645, 0.8244, 0.004755, 0.01355, 0.009497, 0.06074, 0.002858, 0.02348, 0.03508]): _vg.add([_i], _w, 'REPLACE')
_vg = ob_cube.vertex_groups.new(name='Wing1_L')
for _i, _w in zip([17, 52, 58, 63, 64, 99, 100, 101, 106, 107, 120, 122, 125, 126, 127, 128, 132, 133, 134, 135, 136, 164, 167], [0.1085, 0.5152, 0.09148, 0.5121, 0.256, 0.04871, 0.08233, 0.005652, 0.06686, 0.07309, 0.1157, 0.09451, 0.01729, 0.0836, 0.2036, 0.04626, 0.07934, 0.5723, 0.1224, 0.6599, 0.07028, 0.06619, 0.04307]): _vg.add([_i], _w, 'REPLACE')
_vg = ob_cube.vertex_groups.new(name='Wing2_L')
for _i, _w in zip([9, 17, 52, 58, 63, 64, 99, 100, 106, 107, 116, 117, 120, 122, 127, 131, 132, 133, 134, 135, 137, 138, 139, 140, 145, 146, 152, 160, 161, 162, 164, 165, 167, 172], [0.02585, 0.4543, 0.1555, 0.4792, 0.1954, 0.0596, 0.0021, 0.09873, 0.1337, 0.1647, 0.1772, 0.2233, 0.01949, 0.5401, 0.05915, 0.5384, 0.8528, 0.17, 0.7811, 0.1328, 0.05942, 0.145, 0.3424, 0.2376, 0.1088, 0.153, 0.0648, 0.04039, 0.004013, 0.7005, 0.2059, 0.7084, 0.2043, 0.02512]): _vg.add([_i], _w, 'REPLACE')
_vg = ob_cube.vertex_groups.new(name='Wing3_L')
for _i, _w in zip([17, 58, 106, 107, 116, 117, 122, 131, 134, 137, 138, 139, 140, 145, 146, 162, 165, 168, 169, 170], [0.1764, 0.1583, 0.02383, 0.04102, 0.8197, 0.7155, 0.2383, 0.3923, 0.005263, 0.01302, 0.09837, 0.498, 0.006906, 0.7721, 0.8388, 0.05523, 0.07615, 0.9958, 1.024, 0.9994]): _vg.add([_i], _w, 'REPLACE')
_vg = ob_cube.vertex_groups.new(name='Wing1_R')
for _i, _w in zip([28, 39, 47, 51, 64, 102, 103, 105, 108, 109, 110, 115, 120, 121, 123, 124, 125, 126, 128, 130, 136, 171, 177], [0.5243, 0.2639, 0.492, 0.09282, 0.003449, 0.08155, 0.005758, 0.05026, 0.06852, 0.07389, 0.1069, 0.6506, 0.1127, 0.5998, 0.1122, 0.0973, 0.202, 0.06813, 0.05452, 0.09503, 0.06574, 0.05156, 0.07039]): _vg.add([_i], _w, 'REPLACE')
_vg = ob_cube.vertex_groups.new(name='Wing2_R')
for _i, _w in zip([11, 28, 39, 47, 51, 102, 105, 108, 109, 110, 115, 118, 119, 120, 121, 123, 124, 125, 129, 130, 141, 142, 143, 144, 147, 148, 150, 158, 159, 171, 172, 173, 175, 177], [0.01792, 0.1937, 0.05329, 0.1545, 0.408, 0.08926, 0.00581, 0.1213, 0.1469, 0.8202, 0.1412, 0.1828, 0.08664, 0.01446, 0.1588, 0.3811, 0.4291, 0.06251, 0.1638, 0.8039, 0.02731, 0.1789, 0.05111, 0.1475, 0.0669, 0.01038, 0.06272, 0.005982, 0.01024, 0.2152, 0.02862, 0.7256, 0.6805, 0.1959]): _vg.add([_i], _w, 'REPLACE')
_vg = ob_cube.vertex_groups.new(name='Wing3_R')
for _i, _w in zip([51, 102, 108, 109, 118, 119, 123, 124, 129, 141, 142, 143, 144, 147, 148, 150, 163, 166, 173, 174, 175], [0.2304, 0.01943, 0.04948, 0.06411, 0.7598, 0.9146, 0.2445, 0.3441, 0.7709, 0.8106, 0.09207, 0.005022, 0.1006, 0.8189, 0.9661, 0.01132, 1.022, 0.9998, 0.07211, 0.9972, 0.07575]): _vg.add([_i], _w, 'REPLACE')
_vg = ob_cube.vertex_groups.new(name='Head')
for _i, _w in zip([39, 47, 64, 110, 115, 120, 121, 125, 126, 127, 128, 130, 132, 133, 134, 135, 136, 137, 138, 139, 140, 141, 142, 143, 144, 145, 147, 149, 150, 151, 152, 153, 154, 155, 156, 157, 158, 159, 160, 161, 162, 164, 165, 167, 171, 172, 173, 175, 176, 177], [0.01389, 0.003103, 0.02363, 0.007373, 0.1469, 0.6268, 0.1524, 0.03264, 0.05467, 0.03569, 0.0446, 0.02988, 0.01352, 0.1614, 0.02591, 0.1546, 0.7921, 0.8894, 0.7435, 0.1577, 0.7267, 0.1481, 0.7167, 0.9133, 0.7437, 0.1158, 0.1118, 0.9882, 0.887, 0.9411, 0.9214, 0.9929, 0.99, 0.9931, 0.9811, 0.9984, 0.9542, 0.9535, 0.9567, 0.9561, 0.2221, 0.6765, 0.1866, 0.726, 0.6836, 0.8697, 0.1812, 0.2147, 0.9667, 0.7019]): _vg.add([_i], _w, 'REPLACE')
_m = ob_cube.modifiers.new('Armature', 'ARMATURE')
_m.object = ob_armature
ob_armature.location = (0.0, 0.0, 0.0)
ob_armature.show_in_front = True
ob_armature.lineart.crease_threshold = 0.0
ob_camera.location = (0.0, 0.0, 49.84)
ob_camera.rotation_euler = (0.0, 0.0, 1.571)
ob_camera.lineart.crease_threshold = 0.0

# ---- collection membership
col_collection.objects.link(ob_cube)
col_collection.objects.link(ob_armature)
col_collection.objects.link(ob_camera)

# ---- scene / render settings (as saved in the file)
scene.camera = ob_camera
scene.frame_start = 1; scene.frame_end = 250; scene.frame_set(1)
scene.render.engine = 'BLENDER_EEVEE_NEXT'
scene.cycles.use_denoising = False
scene.cycles.samples = 128
scene.cycles.sampling_pattern = 'TABULATED_SOBOL'
scene.cycles.use_adaptive_sampling = False
scene.cycles.use_light_tree = False
scene.view_settings.view_transform = 'Filmic'
bpy.context.view_layer.update()

# ---- added for rendering (the .blend has no usable light): sun
light_auto_sun = bpy.data.lights.new('AutoSun', 'SUN')
light_auto_sun.energy = 3.0
light_auto_sun.angle = 0.0523599
ob_auto_sun = bpy.data.objects.new('AutoSun', light_auto_sun)
scene.collection.objects.link(ob_auto_sun)
ob_auto_sun.rotation_euler = (0.872665, 0.174533, 0.523599)
bpy.context.view_layer.update()
